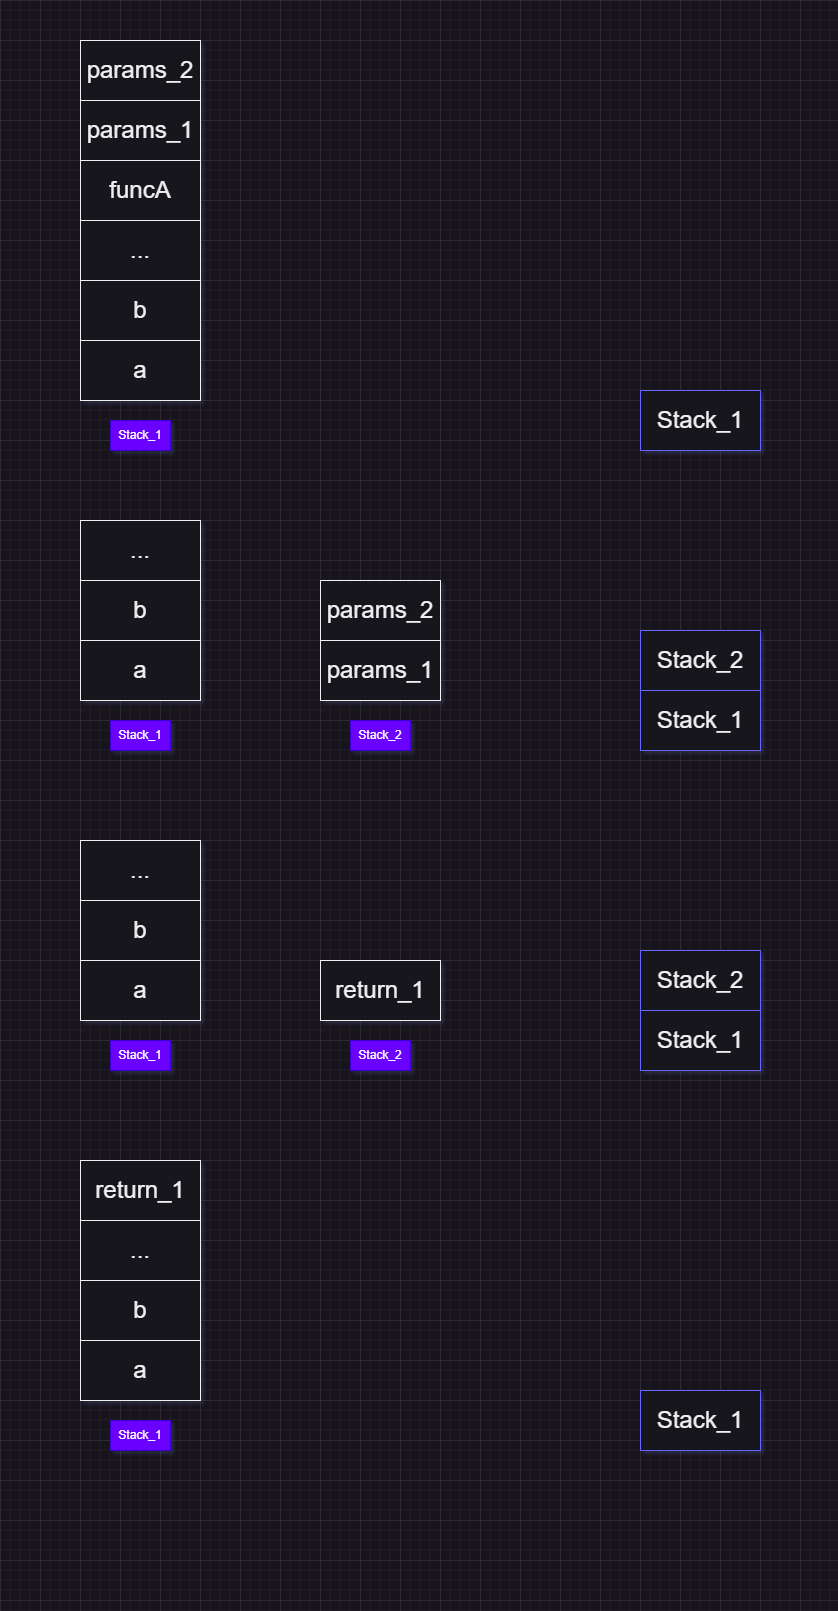

The diagram above was exported from draw.io. Its source (the exported page's mxGraphModel, read from the mxfile embedded in the PNG):
<mxGraphModel dx="1335" dy="754" grid="1" gridSize="10" guides="1" tooltips="1" connect="1" arrows="1" fold="1" page="1" pageScale="1" pageWidth="827" pageHeight="1600" math="0" shadow="0">
  <root>
    <mxCell id="0" />
    <mxCell id="1" parent="0" />
    <mxCell id="a1VxhCvsMDrAZVdtXApx-44" value="&lt;font style=&quot;font-size: 24px;&quot;&gt;a&lt;/font&gt;" style="rounded=0;whiteSpace=wrap;html=1;" vertex="1" parent="1">
      <mxGeometry x="80" y="340" width="120" height="60" as="geometry" />
    </mxCell>
    <mxCell id="a1VxhCvsMDrAZVdtXApx-45" value="&lt;span style=&quot;font-size: 24px;&quot;&gt;b&lt;/span&gt;" style="rounded=0;whiteSpace=wrap;html=1;" vertex="1" parent="1">
      <mxGeometry x="80" y="280" width="120" height="60" as="geometry" />
    </mxCell>
    <mxCell id="a1VxhCvsMDrAZVdtXApx-46" value="&lt;span style=&quot;font-size: 24px;&quot;&gt;...&lt;br&gt;&lt;/span&gt;" style="rounded=0;whiteSpace=wrap;html=1;" vertex="1" parent="1">
      <mxGeometry x="80" y="220" width="120" height="60" as="geometry" />
    </mxCell>
    <mxCell id="a1VxhCvsMDrAZVdtXApx-47" value="&lt;span style=&quot;font-size: 24px;&quot;&gt;funcA&lt;br&gt;&lt;/span&gt;" style="rounded=0;whiteSpace=wrap;html=1;" vertex="1" parent="1">
      <mxGeometry x="80" y="160" width="120" height="60" as="geometry" />
    </mxCell>
    <mxCell id="a1VxhCvsMDrAZVdtXApx-48" value="Stack_1" style="text;html=1;strokeColor=#3700CC;fillColor=#6a00ff;align=center;verticalAlign=middle;whiteSpace=wrap;rounded=0;fontColor=#ffffff;" vertex="1" parent="1">
      <mxGeometry x="110" y="420" width="60" height="30" as="geometry" />
    </mxCell>
    <mxCell id="a1VxhCvsMDrAZVdtXApx-49" value="&lt;span style=&quot;font-size: 24px;&quot;&gt;params_1&lt;br&gt;&lt;/span&gt;" style="rounded=0;whiteSpace=wrap;html=1;" vertex="1" parent="1">
      <mxGeometry x="80" y="100" width="120" height="60" as="geometry" />
    </mxCell>
    <mxCell id="a1VxhCvsMDrAZVdtXApx-50" value="&lt;span style=&quot;font-size: 24px;&quot;&gt;params_2&lt;br&gt;&lt;/span&gt;" style="rounded=0;whiteSpace=wrap;html=1;" vertex="1" parent="1">
      <mxGeometry x="80" y="40" width="120" height="60" as="geometry" />
    </mxCell>
    <mxCell id="a1VxhCvsMDrAZVdtXApx-51" value="&lt;font style=&quot;font-size: 24px;&quot;&gt;a&lt;/font&gt;" style="rounded=0;whiteSpace=wrap;html=1;" vertex="1" parent="1">
      <mxGeometry x="80" y="640" width="120" height="60" as="geometry" />
    </mxCell>
    <mxCell id="a1VxhCvsMDrAZVdtXApx-52" value="&lt;span style=&quot;font-size: 24px;&quot;&gt;b&lt;/span&gt;" style="rounded=0;whiteSpace=wrap;html=1;" vertex="1" parent="1">
      <mxGeometry x="80" y="580" width="120" height="60" as="geometry" />
    </mxCell>
    <mxCell id="a1VxhCvsMDrAZVdtXApx-53" value="&lt;span style=&quot;font-size: 24px;&quot;&gt;...&lt;br&gt;&lt;/span&gt;" style="rounded=0;whiteSpace=wrap;html=1;" vertex="1" parent="1">
      <mxGeometry x="80" y="520" width="120" height="60" as="geometry" />
    </mxCell>
    <mxCell id="a1VxhCvsMDrAZVdtXApx-55" value="Stack_1" style="text;html=1;strokeColor=#3700CC;fillColor=#6a00ff;align=center;verticalAlign=middle;whiteSpace=wrap;rounded=0;fontColor=#ffffff;" vertex="1" parent="1">
      <mxGeometry x="110" y="720" width="60" height="30" as="geometry" />
    </mxCell>
    <mxCell id="a1VxhCvsMDrAZVdtXApx-56" value="&lt;span style=&quot;font-size: 24px;&quot;&gt;params_1&lt;br&gt;&lt;/span&gt;" style="rounded=0;whiteSpace=wrap;html=1;" vertex="1" parent="1">
      <mxGeometry x="320" y="640" width="120" height="60" as="geometry" />
    </mxCell>
    <mxCell id="a1VxhCvsMDrAZVdtXApx-57" value="&lt;span style=&quot;font-size: 24px;&quot;&gt;params_2&lt;br&gt;&lt;/span&gt;" style="rounded=0;whiteSpace=wrap;html=1;" vertex="1" parent="1">
      <mxGeometry x="320" y="580" width="120" height="60" as="geometry" />
    </mxCell>
    <mxCell id="a1VxhCvsMDrAZVdtXApx-58" value="Stack_2" style="text;html=1;strokeColor=#3700CC;fillColor=#6a00ff;align=center;verticalAlign=middle;whiteSpace=wrap;rounded=0;fontColor=#ffffff;" vertex="1" parent="1">
      <mxGeometry x="350" y="720" width="60" height="30" as="geometry" />
    </mxCell>
    <mxCell id="a1VxhCvsMDrAZVdtXApx-59" value="&lt;font style=&quot;font-size: 24px;&quot;&gt;Stack_1&lt;/font&gt;" style="rounded=0;whiteSpace=wrap;html=1;strokeColor=#6666FF;" vertex="1" parent="1">
      <mxGeometry x="640" y="390" width="120" height="60" as="geometry" />
    </mxCell>
    <mxCell id="a1VxhCvsMDrAZVdtXApx-60" value="&lt;font style=&quot;font-size: 24px;&quot;&gt;Stack_1&lt;/font&gt;" style="rounded=0;whiteSpace=wrap;html=1;strokeColor=#6666FF;" vertex="1" parent="1">
      <mxGeometry x="640" y="690" width="120" height="60" as="geometry" />
    </mxCell>
    <mxCell id="a1VxhCvsMDrAZVdtXApx-61" value="&lt;font style=&quot;font-size: 24px;&quot;&gt;Stack_2&lt;br&gt;&lt;/font&gt;" style="rounded=0;whiteSpace=wrap;html=1;strokeColor=#6666FF;" vertex="1" parent="1">
      <mxGeometry x="640" y="630" width="120" height="60" as="geometry" />
    </mxCell>
    <mxCell id="a1VxhCvsMDrAZVdtXApx-62" value="&lt;font style=&quot;font-size: 24px;&quot;&gt;a&lt;/font&gt;" style="rounded=0;whiteSpace=wrap;html=1;" vertex="1" parent="1">
      <mxGeometry x="80" y="960" width="120" height="60" as="geometry" />
    </mxCell>
    <mxCell id="a1VxhCvsMDrAZVdtXApx-63" value="&lt;span style=&quot;font-size: 24px;&quot;&gt;b&lt;/span&gt;" style="rounded=0;whiteSpace=wrap;html=1;" vertex="1" parent="1">
      <mxGeometry x="80" y="900" width="120" height="60" as="geometry" />
    </mxCell>
    <mxCell id="a1VxhCvsMDrAZVdtXApx-64" value="&lt;span style=&quot;font-size: 24px;&quot;&gt;...&lt;br&gt;&lt;/span&gt;" style="rounded=0;whiteSpace=wrap;html=1;" vertex="1" parent="1">
      <mxGeometry x="80" y="840" width="120" height="60" as="geometry" />
    </mxCell>
    <mxCell id="a1VxhCvsMDrAZVdtXApx-65" value="&lt;span style=&quot;font-size: 24px;&quot;&gt;return_1&lt;br&gt;&lt;/span&gt;" style="rounded=0;whiteSpace=wrap;html=1;" vertex="1" parent="1">
      <mxGeometry x="320" y="960" width="120" height="60" as="geometry" />
    </mxCell>
    <mxCell id="a1VxhCvsMDrAZVdtXApx-66" value="Stack_1" style="text;html=1;strokeColor=#3700CC;fillColor=#6a00ff;align=center;verticalAlign=middle;whiteSpace=wrap;rounded=0;fontColor=#ffffff;" vertex="1" parent="1">
      <mxGeometry x="110" y="1040" width="60" height="30" as="geometry" />
    </mxCell>
    <mxCell id="a1VxhCvsMDrAZVdtXApx-69" value="Stack_2" style="text;html=1;strokeColor=#3700CC;fillColor=#6a00ff;align=center;verticalAlign=middle;whiteSpace=wrap;rounded=0;fontColor=#ffffff;" vertex="1" parent="1">
      <mxGeometry x="350" y="1040" width="60" height="30" as="geometry" />
    </mxCell>
    <mxCell id="a1VxhCvsMDrAZVdtXApx-70" value="&lt;font style=&quot;font-size: 24px;&quot;&gt;Stack_1&lt;/font&gt;" style="rounded=0;whiteSpace=wrap;html=1;strokeColor=#6666FF;" vertex="1" parent="1">
      <mxGeometry x="640" y="1010" width="120" height="60" as="geometry" />
    </mxCell>
    <mxCell id="a1VxhCvsMDrAZVdtXApx-71" value="&lt;font style=&quot;font-size: 24px;&quot;&gt;Stack_2&lt;br&gt;&lt;/font&gt;" style="rounded=0;whiteSpace=wrap;html=1;strokeColor=#6666FF;" vertex="1" parent="1">
      <mxGeometry x="640" y="950" width="120" height="60" as="geometry" />
    </mxCell>
    <mxCell id="a1VxhCvsMDrAZVdtXApx-72" value="&lt;font style=&quot;font-size: 24px;&quot;&gt;a&lt;/font&gt;" style="rounded=0;whiteSpace=wrap;html=1;" vertex="1" parent="1">
      <mxGeometry x="80" y="1340" width="120" height="60" as="geometry" />
    </mxCell>
    <mxCell id="a1VxhCvsMDrAZVdtXApx-73" value="&lt;span style=&quot;font-size: 24px;&quot;&gt;b&lt;/span&gt;" style="rounded=0;whiteSpace=wrap;html=1;" vertex="1" parent="1">
      <mxGeometry x="80" y="1280" width="120" height="60" as="geometry" />
    </mxCell>
    <mxCell id="a1VxhCvsMDrAZVdtXApx-74" value="&lt;span style=&quot;font-size: 24px;&quot;&gt;...&lt;br&gt;&lt;/span&gt;" style="rounded=0;whiteSpace=wrap;html=1;" vertex="1" parent="1">
      <mxGeometry x="80" y="1220" width="120" height="60" as="geometry" />
    </mxCell>
    <mxCell id="a1VxhCvsMDrAZVdtXApx-75" value="&lt;span style=&quot;font-size: 24px;&quot;&gt;return_1&lt;br&gt;&lt;/span&gt;" style="rounded=0;whiteSpace=wrap;html=1;" vertex="1" parent="1">
      <mxGeometry x="80" y="1160" width="120" height="60" as="geometry" />
    </mxCell>
    <mxCell id="a1VxhCvsMDrAZVdtXApx-76" value="Stack_1" style="text;html=1;strokeColor=#3700CC;fillColor=#6a00ff;align=center;verticalAlign=middle;whiteSpace=wrap;rounded=0;fontColor=#ffffff;" vertex="1" parent="1">
      <mxGeometry x="110" y="1420" width="60" height="30" as="geometry" />
    </mxCell>
    <mxCell id="a1VxhCvsMDrAZVdtXApx-78" value="&lt;font style=&quot;font-size: 24px;&quot;&gt;Stack_1&lt;/font&gt;" style="rounded=0;whiteSpace=wrap;html=1;strokeColor=#6666FF;" vertex="1" parent="1">
      <mxGeometry x="640" y="1390" width="120" height="60" as="geometry" />
    </mxCell>
  </root>
</mxGraphModel>